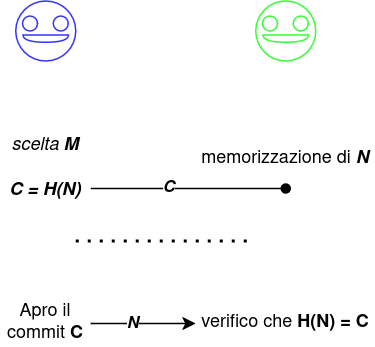

The diagram above was exported from draw.io. Its source (the exported page's mxGraphModel, read from the mxfile embedded in the PNG):
<mxGraphModel dx="713" dy="443" grid="1" gridSize="10" guides="1" tooltips="1" connect="1" arrows="1" fold="1" page="1" pageScale="1" pageWidth="850" pageHeight="1100" math="0" shadow="0">
  <root>
    <mxCell id="0" />
    <mxCell id="1" parent="0" />
    <mxCell id="CCEbkMfX3wEvnfzaePDX-1" value="" style="group" parent="1" connectable="0" vertex="1">
      <mxGeometry x="280" y="80" width="40" height="40" as="geometry" />
    </mxCell>
    <mxCell id="CCEbkMfX3wEvnfzaePDX-2" value="" style="ellipse;whiteSpace=wrap;html=1;aspect=fixed;strokeColor=#33FF33;" parent="CCEbkMfX3wEvnfzaePDX-1" vertex="1">
      <mxGeometry width="40" height="40" as="geometry" />
    </mxCell>
    <mxCell id="CCEbkMfX3wEvnfzaePDX-3" value="" style="ellipse;whiteSpace=wrap;html=1;aspect=fixed;strokeColor=#33FF33;" parent="CCEbkMfX3wEvnfzaePDX-1" vertex="1">
      <mxGeometry x="4.519999999999982" y="10" width="10" height="10" as="geometry" />
    </mxCell>
    <mxCell id="CCEbkMfX3wEvnfzaePDX-4" value="" style="ellipse;whiteSpace=wrap;html=1;aspect=fixed;strokeColor=#33FF33;" parent="CCEbkMfX3wEvnfzaePDX-1" vertex="1">
      <mxGeometry x="25" y="10" width="10" height="10" as="geometry" />
    </mxCell>
    <mxCell id="CCEbkMfX3wEvnfzaePDX-5" value="" style="shape=or;whiteSpace=wrap;html=1;rotation=90;strokeColor=#33FF33;" parent="CCEbkMfX3wEvnfzaePDX-1" vertex="1">
      <mxGeometry x="17.58000000000004" y="9.999999999999986" width="4.84" height="30.31" as="geometry" />
    </mxCell>
    <mxCell id="CCEbkMfX3wEvnfzaePDX-6" value="" style="group" parent="1" connectable="0" vertex="1">
      <mxGeometry x="120" y="80" width="40" height="40" as="geometry" />
    </mxCell>
    <mxCell id="CCEbkMfX3wEvnfzaePDX-7" value="" style="ellipse;whiteSpace=wrap;html=1;aspect=fixed;strokeColor=#3333FF;" parent="CCEbkMfX3wEvnfzaePDX-6" vertex="1">
      <mxGeometry width="40" height="40" as="geometry" />
    </mxCell>
    <mxCell id="CCEbkMfX3wEvnfzaePDX-8" value="" style="ellipse;whiteSpace=wrap;html=1;aspect=fixed;strokeColor=#3333FF;" parent="CCEbkMfX3wEvnfzaePDX-6" vertex="1">
      <mxGeometry x="4.52000000000001" y="10" width="10" height="10" as="geometry" />
    </mxCell>
    <mxCell id="CCEbkMfX3wEvnfzaePDX-9" value="" style="ellipse;whiteSpace=wrap;html=1;aspect=fixed;strokeColor=#3333FF;" parent="CCEbkMfX3wEvnfzaePDX-6" vertex="1">
      <mxGeometry x="25" y="10" width="10" height="10" as="geometry" />
    </mxCell>
    <mxCell id="CCEbkMfX3wEvnfzaePDX-10" value="" style="shape=or;whiteSpace=wrap;html=1;rotation=90;strokeColor=#3333FF;" parent="CCEbkMfX3wEvnfzaePDX-6" vertex="1">
      <mxGeometry x="17.580000000000013" y="9.999999999999986" width="4.84" height="30.31" as="geometry" />
    </mxCell>
    <mxCell id="1mMv27UEohvqfBHKQDBM-2" value="&lt;span style=&quot;font-weight: normal;&quot;&gt;scelta&lt;/span&gt; M" style="text;html=1;align=center;verticalAlign=middle;whiteSpace=wrap;rounded=0;fontStyle=3" vertex="1" parent="1">
      <mxGeometry x="110" y="160" width="60" height="30" as="geometry" />
    </mxCell>
    <mxCell id="1mMv27UEohvqfBHKQDBM-4" style="edgeStyle=orthogonalEdgeStyle;rounded=0;orthogonalLoop=1;jettySize=auto;html=1;exitX=1;exitY=0.5;exitDx=0;exitDy=0;endArrow=oval;endFill=1;" edge="1" parent="1" source="1mMv27UEohvqfBHKQDBM-3">
      <mxGeometry relative="1" as="geometry">
        <mxPoint x="300" y="205" as="targetPoint" />
      </mxGeometry>
    </mxCell>
    <mxCell id="1mMv27UEohvqfBHKQDBM-9" value="C" style="edgeLabel;html=1;align=center;verticalAlign=middle;resizable=0;points=[];fontStyle=3" vertex="1" connectable="0" parent="1mMv27UEohvqfBHKQDBM-4">
      <mxGeometry x="-0.2107" y="1" relative="1" as="geometry">
        <mxPoint as="offset" />
      </mxGeometry>
    </mxCell>
    <mxCell id="1mMv27UEohvqfBHKQDBM-3" value="C = H(N)" style="text;html=1;align=center;verticalAlign=middle;whiteSpace=wrap;rounded=0;fontStyle=3" vertex="1" parent="1">
      <mxGeometry x="110" y="190" width="60" height="30" as="geometry" />
    </mxCell>
    <mxCell id="1mMv27UEohvqfBHKQDBM-5" value="memorizzazione di &lt;b&gt;&lt;i&gt;N&lt;/i&gt;&lt;/b&gt;" style="text;html=1;align=center;verticalAlign=middle;whiteSpace=wrap;rounded=0;" vertex="1" parent="1">
      <mxGeometry x="240" y="170" width="120" height="30" as="geometry" />
    </mxCell>
    <mxCell id="1mMv27UEohvqfBHKQDBM-6" value="" style="endArrow=none;dashed=1;html=1;dashPattern=1 3;strokeWidth=2;rounded=0;" edge="1" parent="1">
      <mxGeometry width="50" height="50" relative="1" as="geometry">
        <mxPoint x="160" y="240" as="sourcePoint" />
        <mxPoint x="280" y="240" as="targetPoint" />
      </mxGeometry>
    </mxCell>
    <mxCell id="1mMv27UEohvqfBHKQDBM-11" style="edgeStyle=orthogonalEdgeStyle;rounded=0;orthogonalLoop=1;jettySize=auto;html=1;exitX=1;exitY=0.5;exitDx=0;exitDy=0;entryX=0;entryY=0.5;entryDx=0;entryDy=0;" edge="1" parent="1" source="1mMv27UEohvqfBHKQDBM-8" target="1mMv27UEohvqfBHKQDBM-10">
      <mxGeometry relative="1" as="geometry" />
    </mxCell>
    <mxCell id="1mMv27UEohvqfBHKQDBM-12" value="&lt;b&gt;&lt;i&gt;N&lt;/i&gt;&lt;/b&gt;" style="edgeLabel;html=1;align=center;verticalAlign=middle;resizable=0;points=[];" vertex="1" connectable="0" parent="1mMv27UEohvqfBHKQDBM-11">
      <mxGeometry x="-0.2" y="-1" relative="1" as="geometry">
        <mxPoint y="-1" as="offset" />
      </mxGeometry>
    </mxCell>
    <mxCell id="1mMv27UEohvqfBHKQDBM-8" value="Apro il commit &lt;b&gt;C&lt;/b&gt;" style="text;html=1;align=center;verticalAlign=middle;whiteSpace=wrap;rounded=0;" vertex="1" parent="1">
      <mxGeometry x="110" y="280" width="60" height="30" as="geometry" />
    </mxCell>
    <mxCell id="1mMv27UEohvqfBHKQDBM-10" value="verifico che &lt;b&gt;H(N) = C&lt;/b&gt;" style="text;html=1;align=center;verticalAlign=middle;whiteSpace=wrap;rounded=0;" vertex="1" parent="1">
      <mxGeometry x="240" y="280" width="120" height="30" as="geometry" />
    </mxCell>
  </root>
</mxGraphModel>